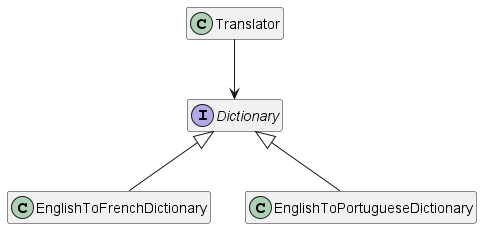

The diagram above was rendered by PlantUML. Its source (embedded in the PNG):
@startuml

hide empty members

Class Translator
Interface Dictionary
Class EnglishToFrenchDictionary
Class EnglishToPortugueseDictionary

Translator --> Dictionary
Dictionary <|-- EnglishToFrenchDictionary
Dictionary <|-- EnglishToPortugueseDictionary

@enduml